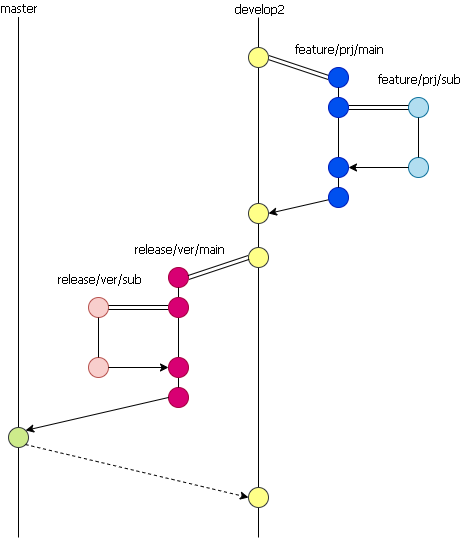

The diagram above was exported from draw.io. Its source (the exported page's mxGraphModel, read from the mxfile embedded in the PNG):
<mxGraphModel dx="1086" dy="846" grid="1" gridSize="10" guides="1" tooltips="1" connect="1" arrows="1" fold="1" page="1" pageScale="1" pageWidth="827" pageHeight="583" math="0" shadow="0">
  <root>
    <mxCell id="0" />
    <mxCell id="1" parent="0" />
    <mxCell id="tlj3fIXQ622ifdAc4nm5-41" value="" style="endArrow=none;html=1;labelBackgroundColor=#ffffff;strokeColor=#000000;fontFamily=Tahoma;fontColor=#000000;" parent="1" edge="1">
      <mxGeometry width="50" height="50" relative="1" as="geometry">
        <mxPoint x="400" y="560" as="sourcePoint" />
        <mxPoint x="400" y="40" as="targetPoint" />
      </mxGeometry>
    </mxCell>
    <mxCell id="tlj3fIXQ622ifdAc4nm5-51" value="develop2" style="text;html=1;align=center;verticalAlign=middle;resizable=0;points=[];labelBackgroundColor=#ffffff;fontFamily=Tahoma;fontColor=#000000;" parent="tlj3fIXQ622ifdAc4nm5-41" vertex="1" connectable="0">
      <mxGeometry x="0.5808" y="-2" relative="1" as="geometry">
        <mxPoint x="-2" y="-119" as="offset" />
      </mxGeometry>
    </mxCell>
    <mxCell id="tlj3fIXQ622ifdAc4nm5-2" value="" style="endArrow=none;html=1;" parent="1" edge="1">
      <mxGeometry width="50" height="50" relative="1" as="geometry">
        <mxPoint x="160" y="560" as="sourcePoint" />
        <mxPoint x="160" y="39.5" as="targetPoint" />
      </mxGeometry>
    </mxCell>
    <mxCell id="tlj3fIXQ622ifdAc4nm5-32" value="master" style="text;html=1;align=center;verticalAlign=middle;resizable=0;points=[];labelBackgroundColor=#ffffff;fontFamily=Tahoma;fontColor=#000000;" parent="tlj3fIXQ622ifdAc4nm5-2" vertex="1" connectable="0">
      <mxGeometry x="0.4626" relative="1" as="geometry">
        <mxPoint y="-150" as="offset" />
      </mxGeometry>
    </mxCell>
    <mxCell id="tlj3fIXQ622ifdAc4nm5-10" value="" style="endArrow=classic;html=1;fontFamily=Tahoma;exitX=1;exitY=0.5;exitDx=0;exitDy=0;entryX=0;entryY=0.5;entryDx=0;entryDy=0;shape=link;" parent="1" source="tlj3fIXQ622ifdAc4nm5-18" target="tlj3fIXQ622ifdAc4nm5-20" edge="1">
      <mxGeometry width="50" height="50" relative="1" as="geometry">
        <mxPoint x="430" y="86" as="sourcePoint" />
        <mxPoint x="510" y="96" as="targetPoint" />
      </mxGeometry>
    </mxCell>
    <mxCell id="tlj3fIXQ622ifdAc4nm5-17" value="" style="endArrow=classic;html=1;fontFamily=Tahoma;entryX=1;entryY=0.5;entryDx=0;entryDy=0;labelBorderColor=none;" parent="1" source="tlj3fIXQ622ifdAc4nm5-21" target="tlj3fIXQ622ifdAc4nm5-22" edge="1">
      <mxGeometry width="50" height="50" relative="1" as="geometry">
        <mxPoint x="520" y="216" as="sourcePoint" />
        <mxPoint x="400" y="236" as="targetPoint" />
      </mxGeometry>
    </mxCell>
    <mxCell id="tlj3fIXQ622ifdAc4nm5-19" value="" style="endArrow=classic;html=1;fontFamily=Tahoma;" parent="1" target="tlj3fIXQ622ifdAc4nm5-18" edge="1">
      <mxGeometry width="50" height="50" relative="1" as="geometry">
        <mxPoint x="400" y="76" as="sourcePoint" />
        <mxPoint x="520" y="96" as="targetPoint" />
      </mxGeometry>
    </mxCell>
    <mxCell id="tlj3fIXQ622ifdAc4nm5-20" value="" style="ellipse;whiteSpace=wrap;html=1;aspect=fixed;fontFamily=Tahoma;fillColor=#0050ef;strokeColor=#001DBC;fontColor=#ffffff;" parent="1" vertex="1">
      <mxGeometry x="470" y="90" width="20" height="20" as="geometry" />
    </mxCell>
    <mxCell id="tlj3fIXQ622ifdAc4nm5-21" value="" style="ellipse;whiteSpace=wrap;html=1;aspect=fixed;fontFamily=Tahoma;fillColor=#0050ef;strokeColor=#001DBC;fontColor=#ffffff;" parent="1" vertex="1">
      <mxGeometry x="470" y="210" width="20" height="20" as="geometry" />
    </mxCell>
    <mxCell id="tlj3fIXQ622ifdAc4nm5-22" value="" style="ellipse;whiteSpace=wrap;html=1;aspect=fixed;fontFamily=Tahoma;fillColor=#ffff88;strokeColor=#36393d;" parent="1" vertex="1">
      <mxGeometry x="390" y="226" width="20" height="20" as="geometry" />
    </mxCell>
    <mxCell id="tlj3fIXQ622ifdAc4nm5-23" value="" style="ellipse;whiteSpace=wrap;html=1;aspect=fixed;fontFamily=Tahoma;fillColor=#b1ddf0;strokeColor=#10739e;" parent="1" vertex="1">
      <mxGeometry x="550" y="180" width="20" height="20" as="geometry" />
    </mxCell>
    <mxCell id="tlj3fIXQ622ifdAc4nm5-18" value="" style="ellipse;whiteSpace=wrap;html=1;aspect=fixed;fontFamily=Tahoma;labelBackgroundColor=none;labelBorderColor=none;fillColor=#ffff88;strokeColor=#36393d;" parent="1" vertex="1">
      <mxGeometry x="390" y="70" width="20" height="20" as="geometry" />
    </mxCell>
    <mxCell id="tlj3fIXQ622ifdAc4nm5-28" value="" style="ellipse;whiteSpace=wrap;html=1;aspect=fixed;fontFamily=Tahoma;fillColor=#b1ddf0;strokeColor=#10739e;" parent="1" vertex="1">
      <mxGeometry x="550" y="120" width="20" height="20" as="geometry" />
    </mxCell>
    <mxCell id="tlj3fIXQ622ifdAc4nm5-35" value="" style="ellipse;whiteSpace=wrap;html=1;aspect=fixed;fontFamily=Tahoma;fillColor=#ffff88;strokeColor=#36393d;" parent="1" vertex="1">
      <mxGeometry x="390" y="270" width="20" height="20" as="geometry" />
    </mxCell>
    <mxCell id="tlj3fIXQ622ifdAc4nm5-56" value="" style="endArrow=none;html=1;labelBackgroundColor=#ffffff;strokeColor=#000000;fontFamily=Tahoma;fontColor=#000000;exitX=0.5;exitY=0;exitDx=0;exitDy=0;" parent="1" source="tlj3fIXQ622ifdAc4nm5-21" edge="1">
      <mxGeometry width="50" height="50" relative="1" as="geometry">
        <mxPoint x="430" y="160" as="sourcePoint" />
        <mxPoint x="480" y="110" as="targetPoint" />
      </mxGeometry>
    </mxCell>
    <mxCell id="tlj3fIXQ622ifdAc4nm5-57" value="feature/prj/main" style="text;html=1;align=center;verticalAlign=middle;resizable=0;points=[];labelBackgroundColor=#ffffff;fontFamily=Tahoma;fontColor=#000000;" parent="tlj3fIXQ622ifdAc4nm5-56" vertex="1" connectable="0">
      <mxGeometry x="0.24" y="2" relative="1" as="geometry">
        <mxPoint x="2" y="-78" as="offset" />
      </mxGeometry>
    </mxCell>
    <mxCell id="tlj3fIXQ622ifdAc4nm5-60" value="" style="endArrow=none;html=1;labelBackgroundColor=#ffffff;strokeColor=#000000;fontFamily=Tahoma;fontColor=#000000;exitX=0.5;exitY=0;exitDx=0;exitDy=0;" parent="1" source="tlj3fIXQ622ifdAc4nm5-23" edge="1">
      <mxGeometry width="50" height="50" relative="1" as="geometry">
        <mxPoint x="560" y="250" as="sourcePoint" />
        <mxPoint x="560" y="140" as="targetPoint" />
      </mxGeometry>
    </mxCell>
    <mxCell id="tlj3fIXQ622ifdAc4nm5-61" value="feature/prj/sub" style="text;html=1;align=center;verticalAlign=middle;resizable=0;points=[];labelBackgroundColor=#ffffff;fontFamily=Tahoma;fontColor=#000000;" parent="tlj3fIXQ622ifdAc4nm5-60" vertex="1" connectable="0">
      <mxGeometry x="-0.5455" y="-1" relative="1" as="geometry">
        <mxPoint x="-1" y="-71" as="offset" />
      </mxGeometry>
    </mxCell>
    <mxCell id="tlj3fIXQ622ifdAc4nm5-62" value="" style="endArrow=classic;html=1;labelBackgroundColor=#ffffff;strokeColor=#000000;fontFamily=Tahoma;fontColor=#000000;entryX=0;entryY=0.5;entryDx=0;entryDy=0;shape=link;" parent="1" target="tlj3fIXQ622ifdAc4nm5-28" edge="1">
      <mxGeometry width="50" height="50" relative="1" as="geometry">
        <mxPoint x="490" y="130" as="sourcePoint" />
        <mxPoint x="530" y="70" as="targetPoint" />
      </mxGeometry>
    </mxCell>
    <mxCell id="tlj3fIXQ622ifdAc4nm5-63" value="" style="endArrow=classic;html=1;labelBackgroundColor=#ffffff;strokeColor=#000000;fontFamily=Tahoma;fontColor=#000000;exitX=0;exitY=0.5;exitDx=0;exitDy=0;" parent="1" source="tlj3fIXQ622ifdAc4nm5-23" edge="1">
      <mxGeometry width="50" height="50" relative="1" as="geometry">
        <mxPoint x="560" y="260" as="sourcePoint" />
        <mxPoint x="490" y="190" as="targetPoint" />
      </mxGeometry>
    </mxCell>
    <mxCell id="tlj3fIXQ622ifdAc4nm5-64" value="" style="ellipse;whiteSpace=wrap;html=1;aspect=fixed;fontFamily=Tahoma;fillColor=#d80073;strokeColor=#A50040;fontColor=#ffffff;" parent="1" vertex="1">
      <mxGeometry x="310" y="290" width="20" height="20" as="geometry" />
    </mxCell>
    <mxCell id="tlj3fIXQ622ifdAc4nm5-65" value="" style="ellipse;whiteSpace=wrap;html=1;aspect=fixed;fontFamily=Tahoma;fillColor=#d80073;strokeColor=#A50040;fontColor=#ffffff;" parent="1" vertex="1">
      <mxGeometry x="310" y="410" width="20" height="20" as="geometry" />
    </mxCell>
    <mxCell id="tlj3fIXQ622ifdAc4nm5-66" value="" style="endArrow=none;html=1;labelBackgroundColor=#ffffff;strokeColor=#000000;fontFamily=Tahoma;fontColor=#000000;exitX=0.5;exitY=0;exitDx=0;exitDy=0;" parent="1" source="tlj3fIXQ622ifdAc4nm5-65" edge="1">
      <mxGeometry width="50" height="50" relative="1" as="geometry">
        <mxPoint x="270" y="360" as="sourcePoint" />
        <mxPoint x="320" y="310" as="targetPoint" />
      </mxGeometry>
    </mxCell>
    <mxCell id="tlj3fIXQ622ifdAc4nm5-67" value="release/ver/main" style="text;html=1;align=center;verticalAlign=middle;resizable=0;points=[];labelBackgroundColor=#ffffff;fontFamily=Tahoma;fontColor=#000000;" parent="tlj3fIXQ622ifdAc4nm5-66" vertex="1" connectable="0">
      <mxGeometry x="-0.5" y="3" relative="1" as="geometry">
        <mxPoint x="3" y="-115" as="offset" />
      </mxGeometry>
    </mxCell>
    <mxCell id="tlj3fIXQ622ifdAc4nm5-68" value="" style="ellipse;whiteSpace=wrap;html=1;aspect=fixed;fontFamily=Tahoma;fillColor=#f8cecc;strokeColor=#b85450;" parent="1" vertex="1">
      <mxGeometry x="230" y="320" width="20" height="20" as="geometry" />
    </mxCell>
    <mxCell id="tlj3fIXQ622ifdAc4nm5-69" value="" style="ellipse;whiteSpace=wrap;html=1;aspect=fixed;fontFamily=Tahoma;fillColor=#f8cecc;strokeColor=#b85450;" parent="1" vertex="1">
      <mxGeometry x="230" y="380" width="20" height="20" as="geometry" />
    </mxCell>
    <mxCell id="tlj3fIXQ622ifdAc4nm5-70" value="" style="endArrow=none;html=1;labelBackgroundColor=#ffffff;strokeColor=#000000;fontFamily=Tahoma;fontColor=#000000;exitX=0.5;exitY=0;exitDx=0;exitDy=0;" parent="1" source="tlj3fIXQ622ifdAc4nm5-69" edge="1">
      <mxGeometry width="50" height="50" relative="1" as="geometry">
        <mxPoint x="240" y="460" as="sourcePoint" />
        <mxPoint x="240" y="340" as="targetPoint" />
      </mxGeometry>
    </mxCell>
    <mxCell id="tlj3fIXQ622ifdAc4nm5-71" value="release/ver/sub" style="text;html=1;align=center;verticalAlign=middle;resizable=0;points=[];labelBackgroundColor=#ffffff;fontFamily=Tahoma;fontColor=#000000;" parent="tlj3fIXQ622ifdAc4nm5-70" vertex="1" connectable="0">
      <mxGeometry x="0.5667" y="-2" relative="1" as="geometry">
        <mxPoint x="-2" y="-49" as="offset" />
      </mxGeometry>
    </mxCell>
    <mxCell id="tlj3fIXQ622ifdAc4nm5-72" value="" style="endArrow=classic;html=1;labelBackgroundColor=#ffffff;strokeColor=#000000;fontFamily=Tahoma;fontColor=#000000;entryX=1;entryY=0.5;entryDx=0;entryDy=0;shape=link;" parent="1" target="tlj3fIXQ622ifdAc4nm5-68" edge="1">
      <mxGeometry width="50" height="50" relative="1" as="geometry">
        <mxPoint x="310" y="330" as="sourcePoint" />
        <mxPoint x="360" y="255" as="targetPoint" />
      </mxGeometry>
    </mxCell>
    <mxCell id="tlj3fIXQ622ifdAc4nm5-73" value="" style="endArrow=classic;html=1;labelBackgroundColor=#ffffff;strokeColor=#000000;fontFamily=Tahoma;fontColor=#000000;exitX=0;exitY=0.5;exitDx=0;exitDy=0;entryX=1;entryY=0.5;entryDx=0;entryDy=0;shape=link;" parent="1" source="tlj3fIXQ622ifdAc4nm5-35" target="tlj3fIXQ622ifdAc4nm5-64" edge="1">
      <mxGeometry width="50" height="50" relative="1" as="geometry">
        <mxPoint x="60" y="630" as="sourcePoint" />
        <mxPoint x="110" y="580" as="targetPoint" />
      </mxGeometry>
    </mxCell>
    <mxCell id="tlj3fIXQ622ifdAc4nm5-74" value="" style="endArrow=classic;html=1;labelBackgroundColor=#ffffff;strokeColor=#000000;fontFamily=Tahoma;fontColor=#000000;exitX=1;exitY=0.5;exitDx=0;exitDy=0;" parent="1" source="tlj3fIXQ622ifdAc4nm5-69" edge="1">
      <mxGeometry width="50" height="50" relative="1" as="geometry">
        <mxPoint x="60" y="630" as="sourcePoint" />
        <mxPoint x="310" y="390" as="targetPoint" />
      </mxGeometry>
    </mxCell>
    <mxCell id="tlj3fIXQ622ifdAc4nm5-75" value="" style="ellipse;whiteSpace=wrap;html=1;aspect=fixed;fontFamily=Tahoma;fillColor=#ffff88;strokeColor=#36393d;" parent="1" vertex="1">
      <mxGeometry x="390" y="510" width="20" height="20" as="geometry" />
    </mxCell>
    <mxCell id="tlj3fIXQ622ifdAc4nm5-88" value="" style="ellipse;whiteSpace=wrap;html=1;aspect=fixed;fontFamily=Tahoma;fillColor=#d80073;strokeColor=#A50040;fontColor=#ffffff;" parent="1" vertex="1">
      <mxGeometry x="310" y="320" width="20" height="20" as="geometry" />
    </mxCell>
    <mxCell id="tlj3fIXQ622ifdAc4nm5-89" value="" style="ellipse;whiteSpace=wrap;html=1;aspect=fixed;fontFamily=Tahoma;fillColor=#d80073;strokeColor=#A50040;fontColor=#ffffff;" parent="1" vertex="1">
      <mxGeometry x="310" y="380" width="20" height="20" as="geometry" />
    </mxCell>
    <mxCell id="tlj3fIXQ622ifdAc4nm5-92" value="" style="ellipse;whiteSpace=wrap;html=1;aspect=fixed;fontFamily=Tahoma;fillColor=#0050ef;strokeColor=#001DBC;fontColor=#ffffff;" parent="1" vertex="1">
      <mxGeometry x="470" y="120" width="20" height="20" as="geometry" />
    </mxCell>
    <mxCell id="tlj3fIXQ622ifdAc4nm5-94" value="" style="ellipse;whiteSpace=wrap;html=1;aspect=fixed;fontFamily=Tahoma;fillColor=#0050ef;strokeColor=#001DBC;fontColor=#ffffff;" parent="1" vertex="1">
      <mxGeometry x="470" y="180" width="20" height="20" as="geometry" />
    </mxCell>
    <mxCell id="tlj3fIXQ622ifdAc4nm5-83" value="" style="ellipse;whiteSpace=wrap;html=1;aspect=fixed;fontFamily=Tahoma;fillColor=#cdeb8b;strokeColor=#36393d;" parent="1" vertex="1">
      <mxGeometry x="150" y="450" width="20" height="20" as="geometry" />
    </mxCell>
    <mxCell id="tlj3fIXQ622ifdAc4nm5-100" value="" style="endArrow=classic;html=1;labelBackgroundColor=#ffffff;strokeColor=#000000;fontFamily=Tahoma;fontColor=#000000;exitX=0;exitY=0.5;exitDx=0;exitDy=0;entryX=1;entryY=0;entryDx=0;entryDy=0;" parent="1" source="tlj3fIXQ622ifdAc4nm5-65" target="tlj3fIXQ622ifdAc4nm5-83" edge="1">
      <mxGeometry width="50" height="50" relative="1" as="geometry">
        <mxPoint x="140" y="630" as="sourcePoint" />
        <mxPoint x="190" y="580" as="targetPoint" />
      </mxGeometry>
    </mxCell>
    <mxCell id="tlj3fIXQ622ifdAc4nm5-101" value="" style="endArrow=classic;html=1;labelBackgroundColor=#ffffff;strokeColor=#000000;fontFamily=Tahoma;fontColor=#000000;entryX=0;entryY=0.5;entryDx=0;entryDy=0;exitX=1;exitY=1;exitDx=0;exitDy=0;dashed=1;" parent="1" source="tlj3fIXQ622ifdAc4nm5-83" target="tlj3fIXQ622ifdAc4nm5-75" edge="1">
      <mxGeometry width="50" height="50" relative="1" as="geometry">
        <mxPoint x="160" y="480" as="sourcePoint" />
        <mxPoint x="190" y="580" as="targetPoint" />
      </mxGeometry>
    </mxCell>
  </root>
</mxGraphModel>